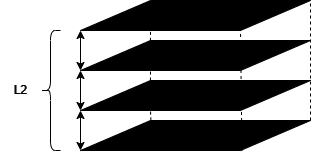

The diagram above was exported from draw.io. Its source (the exported page's mxGraphModel, read from the mxfile embedded in the PNG):
<mxGraphModel dx="577" dy="314" grid="1" gridSize="10" guides="1" tooltips="1" connect="1" arrows="1" fold="1" page="1" pageScale="1" pageWidth="827" pageHeight="1169" math="0" shadow="0">
  <root>
    <mxCell id="0" />
    <mxCell id="1" parent="0" />
    <mxCell id="9e3XuB8rtJQ1I0EywHrH-3" value="" style="shape=parallelogram;perimeter=parallelogramPerimeter;whiteSpace=wrap;html=1;fixedSize=1;size=70;strokeColor=#FFFFFF;" vertex="1" parent="1">
      <mxGeometry x="190" y="170" width="230" height="30" as="geometry" />
    </mxCell>
    <mxCell id="9e3XuB8rtJQ1I0EywHrH-4" value="" style="shape=parallelogram;perimeter=parallelogramPerimeter;whiteSpace=wrap;html=1;fixedSize=1;size=70;strokeColor=#FFFFFF;" vertex="1" parent="1">
      <mxGeometry x="190" y="210" width="230" height="30" as="geometry" />
    </mxCell>
    <mxCell id="9e3XuB8rtJQ1I0EywHrH-5" value="" style="shape=parallelogram;perimeter=parallelogramPerimeter;whiteSpace=wrap;html=1;fixedSize=1;size=70;strokeColor=#FFFFFF;" vertex="1" parent="1">
      <mxGeometry x="190" y="250" width="230" height="30" as="geometry" />
    </mxCell>
    <mxCell id="9e3XuB8rtJQ1I0EywHrH-6" value="" style="endArrow=classic;startArrow=classic;html=1;rounded=0;exitX=0;exitY=1;exitDx=0;exitDy=0;strokeColor=#FFFFFF;" edge="1" parent="1" source="9e3XuB8rtJQ1I0EywHrH-4">
      <mxGeometry width="50" height="50" relative="1" as="geometry">
        <mxPoint x="140" y="250" as="sourcePoint" />
        <mxPoint x="190" y="200" as="targetPoint" />
      </mxGeometry>
    </mxCell>
    <mxCell id="9e3XuB8rtJQ1I0EywHrH-7" value="" style="endArrow=classic;startArrow=classic;html=1;rounded=0;exitX=0;exitY=1;exitDx=0;exitDy=0;strokeColor=#FFFFFF;" edge="1" parent="1" source="9e3XuB8rtJQ1I0EywHrH-5">
      <mxGeometry width="50" height="50" relative="1" as="geometry">
        <mxPoint x="140" y="290" as="sourcePoint" />
        <mxPoint x="190" y="240" as="targetPoint" />
      </mxGeometry>
    </mxCell>
    <mxCell id="9e3XuB8rtJQ1I0EywHrH-8" value="" style="shape=parallelogram;perimeter=parallelogramPerimeter;whiteSpace=wrap;html=1;fixedSize=1;size=70;strokeColor=#FFFFFF;" vertex="1" parent="1">
      <mxGeometry x="190" y="290" width="230" height="30" as="geometry" />
    </mxCell>
    <mxCell id="9e3XuB8rtJQ1I0EywHrH-9" value="" style="endArrow=classic;startArrow=classic;html=1;rounded=0;exitX=0;exitY=1;exitDx=0;exitDy=0;strokeColor=#FFFFFF;" edge="1" parent="1">
      <mxGeometry width="50" height="50" relative="1" as="geometry">
        <mxPoint x="190" y="320" as="sourcePoint" />
        <mxPoint x="190" y="280" as="targetPoint" />
      </mxGeometry>
    </mxCell>
    <mxCell id="9e3XuB8rtJQ1I0EywHrH-10" value="" style="shape=curlyBracket;whiteSpace=wrap;html=1;rounded=1;labelPosition=left;verticalLabelPosition=middle;align=right;verticalAlign=middle;strokeColor=#FFFFFF;" vertex="1" parent="1">
      <mxGeometry x="150" y="200" width="20" height="120" as="geometry" />
    </mxCell>
    <mxCell id="9e3XuB8rtJQ1I0EywHrH-11" value="L2" style="text;html=1;align=center;verticalAlign=middle;resizable=0;points=[];autosize=1;strokeColor=none;fillColor=none;fontColor=#FFFFFF;" vertex="1" parent="1">
      <mxGeometry x="110" y="245" width="40" height="30" as="geometry" />
    </mxCell>
    <mxCell id="9e3XuB8rtJQ1I0EywHrH-12" value="" style="endArrow=none;dashed=1;html=1;rounded=0;exitX=1;exitY=0;exitDx=0;exitDy=0;strokeColor=#FFFFFF;" edge="1" parent="1" source="9e3XuB8rtJQ1I0EywHrH-8">
      <mxGeometry width="50" height="50" relative="1" as="geometry">
        <mxPoint x="370" y="220" as="sourcePoint" />
        <mxPoint x="420" y="170" as="targetPoint" />
      </mxGeometry>
    </mxCell>
    <mxCell id="9e3XuB8rtJQ1I0EywHrH-13" value="" style="endArrow=none;dashed=1;html=1;rounded=0;exitX=0.702;exitY=1.016;exitDx=0;exitDy=0;exitPerimeter=0;strokeColor=#FFFFFF;" edge="1" parent="1" source="9e3XuB8rtJQ1I0EywHrH-8">
      <mxGeometry width="50" height="50" relative="1" as="geometry">
        <mxPoint x="300" y="250" as="sourcePoint" />
        <mxPoint x="350" y="200" as="targetPoint" />
      </mxGeometry>
    </mxCell>
    <mxCell id="9e3XuB8rtJQ1I0EywHrH-14" value="" style="endArrow=none;dashed=1;html=1;rounded=0;exitX=0.304;exitY=0.011;exitDx=0;exitDy=0;exitPerimeter=0;strokeColor=#FFFFFF;" edge="1" parent="1" source="9e3XuB8rtJQ1I0EywHrH-4">
      <mxGeometry width="50" height="50" relative="1" as="geometry">
        <mxPoint x="210" y="250" as="sourcePoint" />
        <mxPoint x="260" y="200" as="targetPoint" />
      </mxGeometry>
    </mxCell>
    <mxCell id="9e3XuB8rtJQ1I0EywHrH-16" value="" style="endArrow=none;dashed=1;html=1;rounded=0;exitX=0.304;exitY=0.002;exitDx=0;exitDy=0;exitPerimeter=0;strokeColor=#FFFFFF;" edge="1" parent="1" source="9e3XuB8rtJQ1I0EywHrH-5">
      <mxGeometry width="50" height="50" relative="1" as="geometry">
        <mxPoint x="210" y="290" as="sourcePoint" />
        <mxPoint x="260" y="240" as="targetPoint" />
      </mxGeometry>
    </mxCell>
    <mxCell id="9e3XuB8rtJQ1I0EywHrH-17" value="" style="endArrow=none;dashed=1;html=1;rounded=0;exitX=0.306;exitY=0.002;exitDx=0;exitDy=0;exitPerimeter=0;strokeColor=#FFFFFF;" edge="1" parent="1" source="9e3XuB8rtJQ1I0EywHrH-8">
      <mxGeometry width="50" height="50" relative="1" as="geometry">
        <mxPoint x="210" y="330" as="sourcePoint" />
        <mxPoint x="260" y="280" as="targetPoint" />
      </mxGeometry>
    </mxCell>
  </root>
</mxGraphModel>